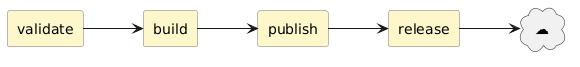

The diagram above was rendered by PlantUML. Its source (embedded in the PNG):
@startuml
left to right direction

skinparam rectangle {
  BackgroundColor #FFF7CC
  BorderColor #777777
}

rectangle "validate" as validate
rectangle "build" as build
rectangle "publish" as publish
rectangle "release" as release
cloud "☁" as cloud

validate --> build
build --> publish
publish --> release
release --> cloud
@enduml